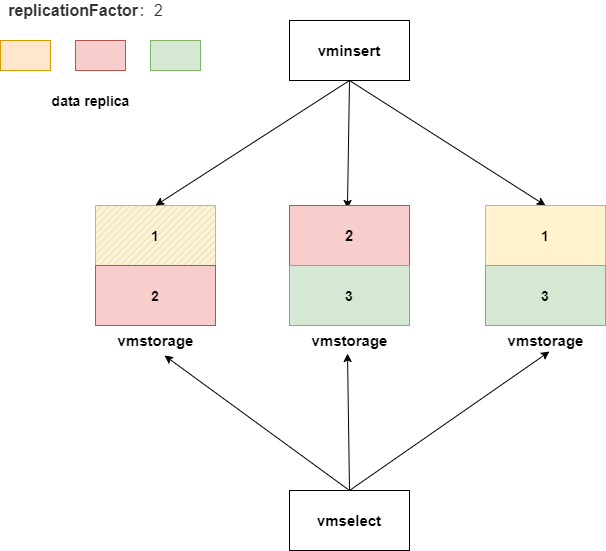

The diagram above was exported from draw.io. Its source (the exported page's mxGraphModel, read from the mxfile embedded in the PNG):
<mxGraphModel dx="1422" dy="762" grid="1" gridSize="10" guides="1" tooltips="1" connect="1" arrows="1" fold="1" page="1" pageScale="1" pageWidth="827" pageHeight="1169" math="0" shadow="0">
  <root>
    <mxCell id="0" />
    <mxCell id="1" parent="0" />
    <mxCell id="F_nR4KbkHdHW7cegPFro-5" value="" style="verticalLabelPosition=bottom;verticalAlign=top;html=1;shape=mxgraph.basic.patternFillRect;fillStyle=diag;step=5;fillStrokeWidth=0.2;fillStrokeColor=#dddddd;fillColor=#fff2cc;strokeColor=#d6b656;" vertex="1" parent="1">
      <mxGeometry x="160" y="525" width="120" height="60" as="geometry" />
    </mxCell>
    <mxCell id="F_nR4KbkHdHW7cegPFro-7" value="" style="verticalLabelPosition=bottom;verticalAlign=top;html=1;shape=mxgraph.basic.rect;fillColor2=none;strokeWidth=1;size=20;indent=5;fillColor=#f8cecc;strokeColor=#b85450;" vertex="1" parent="1">
      <mxGeometry x="160" y="585" width="120" height="60" as="geometry" />
    </mxCell>
    <mxCell id="F_nR4KbkHdHW7cegPFro-25" style="rounded=0;orthogonalLoop=1;jettySize=auto;html=1;exitX=0.5;exitY=1;exitDx=0;exitDy=0;entryX=0.5;entryY=0;entryDx=0;entryDy=0;entryPerimeter=0;" edge="1" parent="1" source="F_nR4KbkHdHW7cegPFro-8" target="F_nR4KbkHdHW7cegPFro-5">
      <mxGeometry relative="1" as="geometry" />
    </mxCell>
    <mxCell id="F_nR4KbkHdHW7cegPFro-26" style="edgeStyle=none;rounded=0;orthogonalLoop=1;jettySize=auto;html=1;exitX=0.5;exitY=1;exitDx=0;exitDy=0;entryX=0.483;entryY=0.05;entryDx=0;entryDy=0;entryPerimeter=0;" edge="1" parent="1" source="F_nR4KbkHdHW7cegPFro-8" target="F_nR4KbkHdHW7cegPFro-17">
      <mxGeometry relative="1" as="geometry" />
    </mxCell>
    <mxCell id="F_nR4KbkHdHW7cegPFro-27" style="edgeStyle=none;rounded=0;orthogonalLoop=1;jettySize=auto;html=1;exitX=0.5;exitY=1;exitDx=0;exitDy=0;entryX=0.5;entryY=0;entryDx=0;entryDy=0;" edge="1" parent="1" source="F_nR4KbkHdHW7cegPFro-8" target="F_nR4KbkHdHW7cegPFro-21">
      <mxGeometry relative="1" as="geometry" />
    </mxCell>
    <mxCell id="F_nR4KbkHdHW7cegPFro-8" value="&lt;font style=&quot;font-size: 15px&quot;&gt;&lt;b&gt;vminsert&lt;/b&gt;&lt;/font&gt;" style="rounded=0;whiteSpace=wrap;html=1;" vertex="1" parent="1">
      <mxGeometry x="354" y="340" width="120" height="60" as="geometry" />
    </mxCell>
    <mxCell id="F_nR4KbkHdHW7cegPFro-9" value="&lt;font style=&quot;font-size: 14px&quot;&gt;&lt;b&gt;1&lt;/b&gt;&lt;/font&gt;" style="text;html=1;strokeColor=none;fillColor=none;align=center;verticalAlign=middle;whiteSpace=wrap;rounded=0;" vertex="1" parent="1">
      <mxGeometry x="200" y="545" width="40" height="20" as="geometry" />
    </mxCell>
    <mxCell id="F_nR4KbkHdHW7cegPFro-10" value="&lt;font style=&quot;font-size: 14px&quot;&gt;&lt;b&gt;2&lt;/b&gt;&lt;/font&gt;" style="text;html=1;strokeColor=none;fillColor=none;align=center;verticalAlign=middle;whiteSpace=wrap;rounded=0;" vertex="1" parent="1">
      <mxGeometry x="200" y="605" width="40" height="20" as="geometry" />
    </mxCell>
    <mxCell id="F_nR4KbkHdHW7cegPFro-11" value="&lt;font style=&quot;font-size: 15px&quot;&gt;&lt;b&gt;vmstorage&lt;/b&gt;&lt;/font&gt;" style="text;html=1;align=center;verticalAlign=middle;resizable=0;points=[];autosize=1;strokeColor=none;fillColor=none;" vertex="1" parent="1">
      <mxGeometry x="175" y="650" width="90" height="20" as="geometry" />
    </mxCell>
    <mxCell id="F_nR4KbkHdHW7cegPFro-17" value="" style="verticalLabelPosition=bottom;verticalAlign=top;html=1;shape=mxgraph.basic.rect;fillColor2=none;strokeWidth=1;size=20;indent=5;fillColor=#f8cecc;strokeColor=#b85450;" vertex="1" parent="1">
      <mxGeometry x="354" y="525" width="120" height="60" as="geometry" />
    </mxCell>
    <mxCell id="F_nR4KbkHdHW7cegPFro-18" value="" style="verticalLabelPosition=bottom;verticalAlign=top;html=1;shape=mxgraph.basic.rect;fillColor2=none;strokeWidth=1;size=20;indent=5;fillColor=#d5e8d4;strokeColor=#82b366;" vertex="1" parent="1">
      <mxGeometry x="354" y="585" width="120" height="60" as="geometry" />
    </mxCell>
    <mxCell id="F_nR4KbkHdHW7cegPFro-19" value="&lt;font style=&quot;font-size: 14px&quot;&gt;&lt;b&gt;3&lt;/b&gt;&lt;/font&gt;" style="text;html=1;strokeColor=none;fillColor=none;align=center;verticalAlign=middle;whiteSpace=wrap;rounded=0;" vertex="1" parent="1">
      <mxGeometry x="394" y="605" width="40" height="20" as="geometry" />
    </mxCell>
    <mxCell id="F_nR4KbkHdHW7cegPFro-20" value="&lt;font style=&quot;font-size: 15px&quot;&gt;&lt;b&gt;2&lt;/b&gt;&lt;/font&gt;" style="text;html=1;strokeColor=none;fillColor=none;align=center;verticalAlign=middle;whiteSpace=wrap;rounded=0;" vertex="1" parent="1">
      <mxGeometry x="394" y="545" width="40" height="20" as="geometry" />
    </mxCell>
    <mxCell id="F_nR4KbkHdHW7cegPFro-21" value="" style="rounded=0;whiteSpace=wrap;html=1;fillColor=#fff2cc;strokeColor=#d6b656;" vertex="1" parent="1">
      <mxGeometry x="550" y="525" width="120" height="60" as="geometry" />
    </mxCell>
    <mxCell id="F_nR4KbkHdHW7cegPFro-22" value="" style="rounded=0;whiteSpace=wrap;html=1;fillColor=#d5e8d4;strokeColor=#82b366;" vertex="1" parent="1">
      <mxGeometry x="550" y="585" width="120" height="60" as="geometry" />
    </mxCell>
    <mxCell id="F_nR4KbkHdHW7cegPFro-23" value="&lt;font style=&quot;font-size: 14px&quot;&gt;&lt;b&gt;1&lt;/b&gt;&lt;/font&gt;" style="text;html=1;strokeColor=none;fillColor=none;align=center;verticalAlign=middle;whiteSpace=wrap;rounded=0;" vertex="1" parent="1">
      <mxGeometry x="590" y="545" width="40" height="20" as="geometry" />
    </mxCell>
    <mxCell id="F_nR4KbkHdHW7cegPFro-24" value="&lt;font style=&quot;font-size: 14px&quot;&gt;&lt;b&gt;3&lt;/b&gt;&lt;/font&gt;" style="text;html=1;strokeColor=none;fillColor=none;align=center;verticalAlign=middle;whiteSpace=wrap;rounded=0;" vertex="1" parent="1">
      <mxGeometry x="590" y="605" width="40" height="20" as="geometry" />
    </mxCell>
    <mxCell id="F_nR4KbkHdHW7cegPFro-28" value="&lt;font style=&quot;font-size: 15px&quot;&gt;&lt;b&gt;vmstorage&lt;/b&gt;&lt;/font&gt;" style="text;html=1;align=center;verticalAlign=middle;resizable=0;points=[];autosize=1;strokeColor=none;fillColor=none;" vertex="1" parent="1">
      <mxGeometry x="369" y="650" width="90" height="20" as="geometry" />
    </mxCell>
    <mxCell id="F_nR4KbkHdHW7cegPFro-29" value="&lt;font style=&quot;font-size: 15px&quot;&gt;&lt;b&gt;vmstorage&lt;/b&gt;&lt;/font&gt;" style="text;html=1;align=center;verticalAlign=middle;resizable=0;points=[];autosize=1;strokeColor=none;fillColor=none;" vertex="1" parent="1">
      <mxGeometry x="565" y="650" width="90" height="20" as="geometry" />
    </mxCell>
    <mxCell id="F_nR4KbkHdHW7cegPFro-31" style="edgeStyle=none;rounded=0;orthogonalLoop=1;jettySize=auto;html=1;exitX=0.5;exitY=0;exitDx=0;exitDy=0;entryX=0.6;entryY=1.25;entryDx=0;entryDy=0;entryPerimeter=0;" edge="1" parent="1" source="F_nR4KbkHdHW7cegPFro-30" target="F_nR4KbkHdHW7cegPFro-11">
      <mxGeometry relative="1" as="geometry" />
    </mxCell>
    <mxCell id="F_nR4KbkHdHW7cegPFro-32" style="edgeStyle=none;rounded=0;orthogonalLoop=1;jettySize=auto;html=1;exitX=0.5;exitY=0;exitDx=0;exitDy=0;entryX=0.478;entryY=1.15;entryDx=0;entryDy=0;entryPerimeter=0;" edge="1" parent="1" source="F_nR4KbkHdHW7cegPFro-30" target="F_nR4KbkHdHW7cegPFro-28">
      <mxGeometry relative="1" as="geometry" />
    </mxCell>
    <mxCell id="F_nR4KbkHdHW7cegPFro-33" style="edgeStyle=none;rounded=0;orthogonalLoop=1;jettySize=auto;html=1;exitX=0.5;exitY=0;exitDx=0;exitDy=0;entryX=0.544;entryY=1.05;entryDx=0;entryDy=0;entryPerimeter=0;" edge="1" parent="1" source="F_nR4KbkHdHW7cegPFro-30" target="F_nR4KbkHdHW7cegPFro-29">
      <mxGeometry relative="1" as="geometry" />
    </mxCell>
    <mxCell id="F_nR4KbkHdHW7cegPFro-30" value="&lt;font style=&quot;font-size: 15px&quot;&gt;&lt;b&gt;vmselect&lt;/b&gt;&lt;/font&gt;" style="rounded=0;whiteSpace=wrap;html=1;" vertex="1" parent="1">
      <mxGeometry x="354" y="810" width="120" height="60" as="geometry" />
    </mxCell>
    <mxCell id="F_nR4KbkHdHW7cegPFro-34" value="&lt;span style=&quot;color: rgb(51 , 51 , 51) ; font-family: &amp;#34;open sans&amp;#34; , &amp;#34;clear sans&amp;#34; , &amp;#34;helvetica neue&amp;#34; , &amp;#34;helvetica&amp;#34; , &amp;#34;arial&amp;#34; , &amp;#34;segoe ui emoji&amp;#34; , sans-serif ; font-size: 16px ; background-color: rgb(255 , 255 , 255)&quot;&gt;&lt;b&gt;replicationFactor&lt;/b&gt;：2&lt;/span&gt;" style="text;html=1;align=center;verticalAlign=middle;resizable=0;points=[];autosize=1;strokeColor=none;fillColor=none;" vertex="1" parent="1">
      <mxGeometry x="65" y="320" width="170" height="20" as="geometry" />
    </mxCell>
    <mxCell id="F_nR4KbkHdHW7cegPFro-35" value="" style="rounded=0;whiteSpace=wrap;html=1;fillColor=#ffe6cc;strokeColor=#d79b00;" vertex="1" parent="1">
      <mxGeometry x="65" y="360" width="50" height="30" as="geometry" />
    </mxCell>
    <mxCell id="F_nR4KbkHdHW7cegPFro-36" value="" style="rounded=0;whiteSpace=wrap;html=1;fillColor=#f8cecc;strokeColor=#b85450;" vertex="1" parent="1">
      <mxGeometry x="140" y="360" width="50" height="30" as="geometry" />
    </mxCell>
    <mxCell id="F_nR4KbkHdHW7cegPFro-37" value="" style="rounded=0;whiteSpace=wrap;html=1;fillColor=#d5e8d4;strokeColor=#82b366;" vertex="1" parent="1">
      <mxGeometry x="215" y="360" width="50" height="30" as="geometry" />
    </mxCell>
    <mxCell id="F_nR4KbkHdHW7cegPFro-38" value="&lt;font style=&quot;font-size: 14px&quot;&gt;&lt;b&gt;data replica&lt;/b&gt;&lt;/font&gt;" style="text;html=1;align=center;verticalAlign=middle;resizable=0;points=[];autosize=1;strokeColor=none;fillColor=none;" vertex="1" parent="1">
      <mxGeometry x="110" y="410" width="90" height="20" as="geometry" />
    </mxCell>
  </root>
</mxGraphModel>